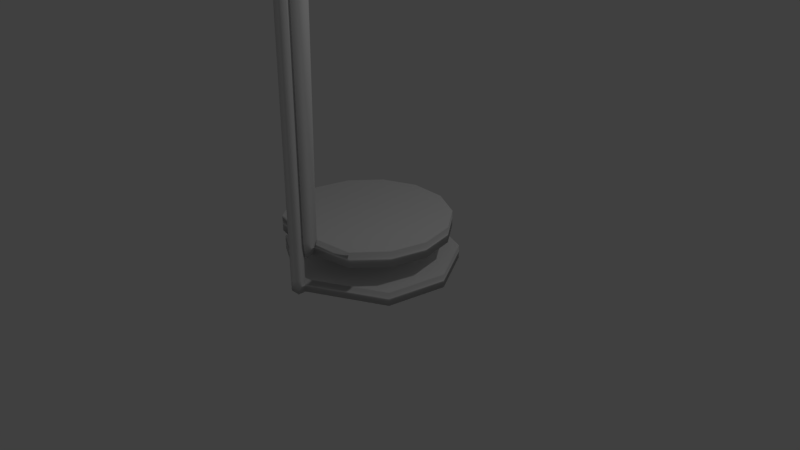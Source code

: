 # Source: floorlamp_skinny.blend  (saved by Blender 2.79.0; exported with 4.5.12 LTS)
import bpy
from mathutils import Matrix  # noqa: F401  (used for matrix-valued properties, if any)

bpy.ops.wm.read_factory_settings(use_empty=True)
scene = bpy.context.scene
scene.name = 'Scene'

# ---- collections
col_collection_1 = bpy.data.collections.new('Collection 1'); scene.collection.children.link(col_collection_1)

# ---- world
world_world = bpy.data.worlds.new('World'); scene.world = world_world
world_world.color = (0.05088, 0.05088, 0.05088)
world_world.use_sun_shadow = False
world_world.sun_shadow_jitter_overblur = 0.0
world_world.cycles.sampling_method = 'MANUAL'

# ---- cameras
cam_camera = bpy.data.cameras.new('Camera')
cam_camera.clip_end = 100.0
cam_camera.lens = 35.0
cam_camera.sensor_width = 32.0
cam_camera.sensor_height = 18.0
cam_camera.ortho_scale = 7.314
cam_camera.dof.focus_distance = 0.0
cam_camera.dof.aperture_fstop = 128.0

# ---- lights
light_lamp = bpy.data.lights.new('Lamp', 'POINT')
light_lamp.transmission_factor = 0.0
light_lamp.cutoff_distance = 30.0
light_lamp.energy = 100.0
light_lamp.shadow_buffer_clip_start = 1.001
light_lamp.shadow_soft_size = 0.1
light_lamp.shadow_maximum_resolution = 0.006
light_lamp.use_absolute_resolution = True

# ---- meshes
me_cylinder_001 = bpy.data.meshes.new('Cylinder.001')
me_cylinder_001.from_pydata([(-0.001867, 1.058, -8.314), (-0.001867, 1.058, -5.385), (0.4611, 0.9528, -8.314), (0.4611, 0.9528, -5.385), (0.8323, 0.6568, -8.314), (0.8323, 0.6568, -5.385), (1.038, 0.229, -8.314), (1.038, 0.229, -5.385), (1.038, -0.2458, -8.314), (1.038, -0.2458, -5.385), (0.8323, -0.6736, -8.314), (0.8323, -0.6736, -5.385), (0.4543, -0.9744, -8.312), (0.4543, -0.9744, -5.387), (-0.05957, -0.9369, -8.309), (-0.1136, -0.9618, -5.36), (-0.3321, -0.8693, -8.311), (-0.2956, -0.9166, -5.359), (-0.8317, -0.6813, -8.312), (-0.8317, -0.6813, -5.387), (-1.042, -0.2458, -8.314), (-1.042, -0.2458, -5.385), (-1.042, 0.229, -8.314), (-1.042, 0.229, -5.385), (-0.836, 0.6568, -8.314), (-0.836, 0.6568, -5.385), (-0.4648, 0.9528, -8.314), (-0.4648, 0.9528, -5.385), (-0.1192, -1.073, -5.395), (-0.1079, -1.092, -8.234), (-0.3639, -1.028, -8.234), (-0.345, -1.017, -5.395), (-0.04823, -0.8541, -82.6), (-0.3041, -0.7898, -82.6), (-0.108, -1.092, -82.6), (-0.364, -1.028, -82.6), (0.2541, 0.5889, -106.3), (-0.01731, 0.6307, -106.3), (0.287, 0.8291, -106.7), (0.0243, 0.8717, -106.7), (-0.1099, -1.099, -87.12), (-0.1431, -1.253, -97.44), (-0.06845, -0.8814, -109.8), (0.07931, 0.03261, -114.9), (0.1624, 0.01611, -112.2), (-0.007436, -0.6771, -107.5), (-0.08271, -1.032, -97.28), (-0.05029, -0.8661, -87.14), (-0.3658, -1.033, -87.12), (-0.3966, -1.184, -97.41), (-0.3196, -0.8147, -109.7), (-0.1382, 0.07735, -114.8), (-0.3055, -0.8001, -87.14), (-0.3387, -0.9615, -97.25), (-0.2659, -0.6054, -107.4), (-0.1637, 0.08324, -112.1), (0.2782, 0.72, -101.9), (0.01104, 0.763, -101.9), (0.3172, 0.9654, -102.2), (0.05076, 1.008, -102.2), (-0.001867, 0.9683, -8.234), (-0.001867, 0.9683, -5.464), (0.4219, 0.8716, -8.234), (0.4219, 0.8716, -5.464), (0.7617, 0.6005, -8.234), (0.7617, 0.6005, -5.464), (0.9503, 0.2089, -8.234), (0.9503, 0.2089, -5.464), (0.9503, -0.2258, -8.234), (0.9503, -0.2258, -5.464), (0.7617, -0.6174, -8.234), (0.7617, -0.6174, -5.464), (0.4219, -0.8884, -8.234), (0.4219, -0.8884, -5.464), (-0.1513, -0.9158, -8.234), (-0.1513, -0.9158, -5.464), (-0.2425, -0.8929, -8.234), (-0.2425, -0.8929, -5.464), (-0.7655, -0.6174, -8.234), (-0.7655, -0.6174, -5.464), (-0.9541, -0.2258, -8.234), (-0.9541, -0.2258, -5.464), (-0.9541, 0.2089, -8.234), (-0.9541, 0.2089, -5.464), (-0.7655, 0.6005, -8.234), (-0.7655, 0.6005, -5.464), (-0.4256, 0.8716, -8.234), (-0.4256, 0.8716, -5.464), (-0.1697, -0.9891, -5.464), (-0.1697, -0.9891, -8.234), (-0.2609, -0.9662, -8.234), (-0.2609, -0.9662, -5.464), (-0.1513, -0.9158, -82.6), (-0.2425, -0.8929, -82.6), (-0.1697, -0.9891, -82.6), (-0.2609, -0.9662, -82.6), (0.1783, 0.6853, -106.3), (0.08334, 0.7009, -106.3), (0.1893, 0.7552, -106.7), (0.09428, 0.7708, -106.7), (-0.1711, -0.9961, -87.12), (-0.2024, -1.149, -97.43), (-0.126, -0.7765, -109.7), (0.04147, 0.03967, -114.8), (0.04489, 0.04023, -113.8), (-0.1137, -0.7324, -109.1), (-0.1873, -1.091, -97.28), (-0.1537, -0.9273, -87.14), (-0.2622, -0.9727, -87.12), (-0.293, -1.123, -97.41), (-0.217, -0.7525, -109.7), (-0.05049, 0.05882, -114.7), (-0.2447, -0.9037, -87.14), (-0.2779, -1.065, -97.25), (-0.2047, -0.7086, -109.0), (-0.04707, 0.05934, -113.7), (0.2058, 0.8194, -101.9), (0.1108, 0.8349, -101.9), (0.2176, 0.8932, -102.2), (0.1226, 0.9087, -102.2), (0.2996, 0.8029, -73.35), (0.03246, 0.846, -73.34), (0.3386, 1.048, -73.64), (0.07218, 1.091, -73.62), (0.2273, 0.9024, -73.35), (0.1322, 0.9178, -73.34), (0.239, 0.9762, -73.64), (0.144, 0.9916, -73.62)], [], [(0, 1, 3, 2), (2, 3, 5, 4), (4, 5, 7, 6), (6, 7, 9, 8), (8, 9, 11, 10), (10, 11, 13, 12), (12, 13, 15, 14), (17, 16, 30, 31), (16, 17, 19, 18), (18, 19, 21, 20), (20, 21, 23, 22), (22, 23, 25, 24), (3, 1, 27, 25, 23, 21, 19, 17, 15, 13, 11, 9, 7, 5), (24, 25, 27, 26), (26, 27, 1, 0), (0, 2, 4, 6, 8, 10, 12, 14, 16, 18, 20, 22, 24, 26), (29, 28, 31, 30), (15, 17, 31, 28), (14, 15, 28, 29), (16, 14, 32, 33), (44, 43, 38, 36), (29, 30, 35, 34), (14, 29, 34, 32), (30, 16, 33, 35), (39, 37, 57, 59), (43, 51, 39, 38), (51, 55, 37, 39), (55, 44, 36, 37), (33, 32, 47, 52), (52, 47, 46, 53), (53, 46, 45, 54), (54, 45, 44, 55), (35, 33, 52, 48), (48, 52, 53, 49), (49, 53, 54, 50), (50, 54, 55, 51), (34, 35, 48, 40), (40, 48, 49, 41), (41, 49, 50, 42), (42, 50, 51, 43), (32, 34, 40, 47), (47, 40, 41, 46), (46, 41, 42, 45), (45, 42, 43, 44), (37, 36, 56, 57), (36, 38, 58, 56), (38, 39, 59, 58), (60, 62, 63, 61), (62, 64, 65, 63), (64, 66, 67, 65), (66, 68, 69, 67), (68, 70, 71, 69), (70, 72, 73, 71), (72, 74, 75, 73), (77, 91, 90, 76), (76, 78, 79, 77), (78, 80, 81, 79), (80, 82, 83, 81), (82, 84, 85, 83), (63, 65, 67, 69, 71, 73, 75, 77, 79, 81, 83, 85, 87, 61), (84, 86, 87, 85), (86, 60, 61, 87), (60, 86, 84, 82, 80, 78, 76, 74, 72, 70, 68, 66, 64, 62), (89, 90, 91, 88), (75, 88, 91, 77), (74, 89, 88, 75), (76, 93, 92, 74), (104, 96, 98, 103), (89, 94, 95, 90), (74, 92, 94, 89), (90, 95, 93, 76), (99, 119, 117, 97), (103, 98, 99, 111), (111, 99, 97, 115), (115, 97, 96, 104), (93, 112, 107, 92), (112, 113, 106, 107), (113, 114, 105, 106), (114, 115, 104, 105), (95, 108, 112, 93), (108, 109, 113, 112), (109, 110, 114, 113), (110, 111, 115, 114), (94, 100, 108, 95), (100, 101, 109, 108), (101, 102, 110, 109), (102, 103, 111, 110), (92, 107, 100, 94), (107, 106, 101, 100), (106, 105, 102, 101), (105, 104, 103, 102), (97, 117, 116, 96), (96, 116, 118, 98), (98, 118, 119, 99), (58, 59, 123, 122), (56, 58, 122, 120), (119, 118, 126, 127), (36, 56, 116, 117), (118, 116, 124, 126), (122, 126, 124, 120), (123, 127, 126, 122), (123, 121, 125, 127), (125, 121, 120, 124), (117, 119, 127, 125), (116, 117, 125, 124), (59, 57, 121, 123), (57, 56, 120, 121)])
me_cylinder_001.polygons.foreach_set('use_smooth', [True] * 107)
_uv = me_cylinder_001.uv_layers.new(name='UVMap')
_uv.uv.foreach_set('vector', [0.8675, 0.1041, 0.8675, 0.1308, 0.847, 0.1308, 0.847, 0.1041, 0.847, 0.1041, 0.847, 0.1308, 0.8286, 0.1309, 0.8286, 0.1041, 0.9009, 0.02674, 0.9009, 0.05349, 0.8847, 0.05349, 0.8847, 0.02675, 0.8847, 0.02675, 0.8847, 0.05349, 0.8646, 0.05349, 0.8646, 0.02675, 0.8646, 0.02675, 0.8646, 0.05349, 0.8447, 0.05349, 0.8447, 0.02675, 0.8447, 0.02675, 0.8447, 0.05349, 0.8286, 0.05347, 0.8286, 0.02676, 0.9297, 0.101, 0.9297, 0.1277, 0.9057, 0.128, 0.9078, 0.1011, 0.1929, 0.9992, 0.1911, 0.9722, 0.198, 0.9729, 0.1976, 0.9988, 0.9077, 0.101, 0.9057, 0.07407, 0.9306, 0.07433, 0.9306, 0.101, 0.9009, 2.038e-05, 0.9009, 0.02673, 0.8845, 0.02674, 0.8845, 3.483e-07, 0.8845, 3.483e-07, 0.8845, 0.02674, 0.8645, 0.02674, 0.8645, 0.0, 0.8645, 0.0, 0.8645, 0.02674, 0.8445, 0.02674, 0.8445, 3.832e-07, 0.9506, 0.0194, 0.9307, 0.01843, 0.9146, 0.01573, 0.9057, 0.01182, 0.9057, 0.007487, 0.9146, 0.00358, 0.931, 0.0008313, 0.9562, 0.001021, 0.9642, 0.00137, 0.9865, 0.003515, 0.9956, 0.007487, 0.9956, 0.01182, 0.9867, 0.01573, 0.9706, 0.01843, 0.8445, 3.832e-07, 0.8445, 0.02674, 0.8286, 0.02674, 0.8286, 1.419e-06, 0.886, 0.1041, 0.886, 0.1309, 0.8675, 0.1308, 0.8675, 0.1041, 0.9903, 0.02697, 0.9903, 0.03131, 0.9814, 0.03521, 0.9654, 0.03792, 0.9454, 0.03888, 0.9254, 0.03792, 0.9091, 0.03516, 0.9057, 0.03051, 0.906, 0.02795, 0.9091, 0.02312, 0.9254, 0.02036, 0.9454, 0.0194, 0.9654, 0.02036, 0.9814, 0.02307, 0.5961, 0.02593, 0.5968, 0.0, 0.6069, 6.967e-07, 0.6075, 0.02593, 0.9642, 0.00137, 0.9562, 0.001021, 0.9562, 0.0, 0.966, 0.0004294, 0.09261, 0.02693, 0.09439, 0.0, 0.09914, 0.0003211, 0.09961, 0.02625, 0.3836, 1.927e-05, 0.3957, 0.0, 0.395, 0.6781, 0.3836, 0.6781, 0.04209, 0.9756, 0.04193, 1.0, 0.007081, 0.9258, 0.01756, 0.9215, 0.5961, 0.02593, 0.6075, 0.02593, 0.6066, 0.705, 0.5952, 0.705, 0.09261, 0.02693, 0.09961, 0.02625, 0.09368, 0.7053, 0.08309, 0.7053, 0.198, 0.9729, 0.1911, 0.9722, 0.1817, 0.2938, 0.1923, 0.2939, 0.1068, 0.07364, 0.1173, 0.07786, 0.1118, 0.1176, 0.1011, 0.1149, 0.8272, 0.3762, 0.8176, 0.3754, 0.8171, 0.302, 0.8286, 0.3022, 0.1411, 0.0, 0.1413, 0.02413, 0.1173, 0.07786, 0.1068, 0.07364, 0.7928, 0.0005938, 0.8072, 0.0, 0.8058, 0.05409, 0.7939, 0.0543, 0.3836, 0.6781, 0.395, 0.6781, 0.395, 0.7196, 0.3836, 0.7196, 0.3836, 0.7196, 0.395, 0.7196, 0.3951, 0.812, 0.3836, 0.8118, 0.3836, 0.8118, 0.3951, 0.812, 0.3949, 0.9054, 0.3834, 0.905, 0.3834, 0.905, 0.3949, 0.9054, 0.3957, 0.9485, 0.3813, 0.948, 0.1923, 0.2939, 0.1817, 0.2938, 0.1818, 0.2524, 0.1922, 0.2526, 0.1922, 0.2526, 0.1818, 0.2524, 0.1882, 0.1601, 0.198, 0.1586, 0.198, 0.1586, 0.1882, 0.1601, 0.1717, 0.06695, 0.1808, 0.04635, 0.1808, 0.04635, 0.1717, 0.06695, 0.1413, 0.02413, 0.1411, 0.0, 0.5952, 0.705, 0.6066, 0.705, 0.6066, 0.7463, 0.5952, 0.7463, 0.5952, 0.7463, 0.6066, 0.7463, 0.6063, 0.8402, 0.5949, 0.8405, 0.5949, 0.8405, 0.6063, 0.8402, 0.6065, 0.9525, 0.5953, 0.953, 0.5953, 0.953, 0.6065, 0.9525, 0.6075, 0.9989, 0.5979, 0.9997, 0.08309, 0.7053, 0.09368, 0.7053, 0.09364, 0.7466, 0.08325, 0.7468, 0.08325, 0.7468, 0.09364, 0.7466, 0.09961, 0.8408, 0.08974, 0.8393, 0.08974, 0.8393, 0.09961, 0.8408, 0.08226, 0.9533, 0.07326, 0.9327, 0.07326, 0.9327, 0.08226, 0.9533, 0.04193, 1.0, 0.04209, 0.9756, 0.7939, 0.0543, 0.8058, 0.05409, 0.8057, 0.09384, 0.794, 0.09399, 0.01756, 0.9215, 0.007081, 0.9258, 0.001416, 0.8844, 0.01215, 0.8818, 0.8286, 0.3022, 0.8171, 0.302, 0.817, 0.2608, 0.8286, 0.2609, 0.8455, 0.1309, 0.8643, 0.1309, 0.8643, 0.1562, 0.8455, 0.1562, 0.8643, 0.1309, 0.8812, 0.1309, 0.8812, 0.1562, 0.8643, 0.1562, 0.8286, 0.07879, 0.8434, 0.07879, 0.8434, 0.1041, 0.8286, 0.1041, 0.8434, 0.07879, 0.8617, 0.07879, 0.8617, 0.1041, 0.8434, 0.1041, 0.8617, 0.07879, 0.88, 0.07879, 0.88, 0.1041, 0.8617, 0.1041, 0.88, 0.07879, 0.8945, 0.07879, 0.8945, 0.1041, 0.88, 0.1041, 0.9297, 0.1786, 0.9057, 0.1786, 0.9057, 0.1533, 0.9297, 0.1534, 0.3781, 0.0, 0.3813, 1.228e-06, 0.3811, 0.0253, 0.3779, 0.02529, 0.9057, 0.128, 0.9303, 0.128, 0.9303, 0.1533, 0.9057, 0.1533, 0.8286, 0.0535, 0.8435, 0.05349, 0.8435, 0.07879, 0.8286, 0.07879, 0.8435, 0.05349, 0.8618, 0.05349, 0.8618, 0.07879, 0.8435, 0.07879, 0.8618, 0.05349, 0.88, 0.05349, 0.88, 0.07879, 0.8618, 0.07879, 0.9057, 0.04917, 0.907, 0.04521, 0.9163, 0.04176, 0.9317, 0.0395, 0.9503, 0.03888, 0.9682, 0.04003, 0.9833, 0.04419, 0.9847, 0.04499, 0.9878, 0.05035, 0.9785, 0.0538, 0.9631, 0.05606, 0.9445, 0.05668, 0.9266, 0.05553, 0.9127, 0.05285, 0.88, 0.05349, 0.8945, 0.0535, 0.8945, 0.07879, 0.88, 0.07879, 0.8286, 0.1309, 0.8455, 0.1309, 0.8455, 0.1562, 0.8286, 0.1562, 0.9826, 0.06924, 0.9709, 0.07235, 0.954, 0.07407, 0.9353, 0.07407, 0.9184, 0.07235, 0.9067, 0.06924, 0.9057, 0.06385, 0.9066, 0.06301, 0.9184, 0.0584, 0.9353, 0.05668, 0.954, 0.05668, 0.9709, 0.0584, 0.9826, 0.0615, 0.9868, 0.06537, 0.8129, 0.9726, 0.817, 0.9726, 0.817, 0.9979, 0.8129, 0.9979, 0.9833, 0.04419, 0.9863, 0.04395, 0.9878, 0.04475, 0.9847, 0.04499, 0.2864, 0.9727, 0.2897, 0.9727, 0.2899, 0.998, 0.2866, 0.998, 0.8124, 2.438e-07, 0.8116, 0.6791, 0.8076, 0.6791, 0.8083, 0.0, 0.2362, 0.009023, 0.2084, 0.07736, 0.2053, 0.07329, 0.2362, 0.0, 0.8129, 0.9726, 0.8126, 0.2939, 0.8166, 0.2939, 0.817, 0.9726, 0.2864, 0.9727, 0.2808, 0.2936, 0.284, 0.2937, 0.2897, 0.9727, 0.3811, 0.0253, 0.3755, 0.7043, 0.3723, 0.7044, 0.3779, 0.02529, 0.2972, 0.9245, 0.2915, 0.8833, 0.2947, 0.8807, 0.3003, 0.9204, 0.9057, 0.0, 0.9051, 0.07326, 0.901, 0.07348, 0.9017, 0.0005237, 0.328, 0.9975, 0.2972, 0.9245, 0.3003, 0.9204, 0.328, 0.9885, 0.9959, 0.3683, 0.9956, 0.3005, 0.9997, 0.3007, 1.0, 0.3688, 0.8116, 0.6791, 0.8116, 0.7205, 0.8075, 0.7205, 0.8076, 0.6791, 0.8116, 0.7205, 0.8113, 0.8129, 0.8072, 0.8131, 0.8075, 0.7205, 0.8113, 0.8129, 0.8116, 0.9203, 0.8075, 0.9208, 0.8072, 0.8131, 0.8116, 0.9203, 0.8124, 0.9632, 0.8083, 0.9637, 0.8075, 0.9208, 0.3755, 0.7043, 0.3755, 0.7457, 0.3724, 0.7458, 0.3723, 0.7044, 0.3755, 0.7457, 0.3813, 0.8396, 0.3788, 0.8382, 0.3724, 0.7458, 0.3813, 0.8396, 0.3641, 0.9518, 0.3622, 0.9456, 0.3788, 0.8382, 0.3641, 0.9518, 0.328, 0.9975, 0.328, 0.9885, 0.3622, 0.9456, 0.8126, 0.2939, 0.8125, 0.2525, 0.8166, 0.2525, 0.8166, 0.2939, 0.8125, 0.2525, 0.8124, 0.1585, 0.8165, 0.1587, 0.8166, 0.2525, 0.8124, 0.1585, 0.8125, 0.04596, 0.8166, 0.04642, 0.8165, 0.1587, 0.8125, 0.04596, 0.8129, 0.0, 0.817, 0.0005231, 0.8166, 0.04642, 0.2808, 0.2936, 0.2809, 0.2522, 0.284, 0.2523, 0.284, 0.2937, 0.2809, 0.2522, 0.2874, 0.1596, 0.2899, 0.1582, 0.284, 0.2523, 0.2874, 0.1596, 0.2706, 0.05196, 0.2726, 0.04574, 0.2899, 0.1582, 0.2706, 0.05196, 0.2362, 0.009023, 0.2362, 0.0, 0.2726, 0.04574, 0.9956, 0.3005, 0.9956, 0.2608, 0.9997, 0.2609, 0.9997, 0.3007, 0.2084, 0.07736, 0.2028, 0.1172, 0.1996, 0.1146, 0.2053, 0.07329, 0.9051, 0.07326, 0.9051, 0.1146, 0.9009, 0.1147, 0.901, 0.07348, 0.8286, 0.2609, 0.817, 0.2608, 0.817, 0.0, 0.8286, 0.0001457, 0.01215, 0.8818, 0.001416, 0.8844, 0.0, 0.6235, 0.01074, 0.6208, 0.9009, 0.1147, 0.9051, 0.1146, 0.9057, 0.3755, 0.9016, 0.3756, 0.8058, 0.05409, 0.8057, 0.09384, 0.8017, 0.09382, 0.7975, 0.09396, 0.1996, 0.1146, 0.2028, 0.1172, 0.2013, 0.3781, 0.198, 0.3755, 0.8851, 0.1336, 0.8816, 0.1336, 0.8812, 0.131, 0.8851, 0.1309, 0.885, 0.1388, 0.8812, 0.138, 0.8812, 0.1371, 0.885, 0.1363, 0.8851, 0.1336, 0.8851, 0.1363, 0.8816, 0.1363, 0.8812, 0.1337, 0.8812, 0.1396, 0.8849, 0.1388, 0.8849, 0.1412, 0.8812, 0.1404, 0.2947, 0.8807, 0.2915, 0.8833, 0.2899, 0.6223, 0.2932, 0.6198, 0.9997, 0.2609, 0.9956, 0.2608, 0.9959, 0.0, 1.0, 0.0001403, 0.1011, 0.1149, 0.1118, 0.1176, 0.1103, 0.3785, 0.09961, 0.3759, 0.794, 0.09399, 0.8057, 0.09384, 0.8072, 0.3548, 0.7956, 0.3549])
_uv.active_render = True
_uv = me_cylinder_001.uv_layers.new(name='UVMap.001')
_uv.uv.foreach_set('vector', [0.8138, 0.7757, 0.8138, 0.6224, 0.7788, 0.6224, 0.7788, 0.7757, 0.4454, 0.7369, 0.5916, 0.7369, 0.5916, 0.7, 0.4454, 0.7, 0.5916, 0.465, 0.5916, 0.3117, 0.5566, 0.3117, 0.5566, 0.465, 0.2973, 0.7369, 0.4434, 0.7369, 0.4434, 0.7, 0.2973, 0.7, 0.5546, 0.465, 0.5546, 0.3117, 0.5195, 0.3117, 0.5195, 0.465, 0.5936, 0.7369, 0.7397, 0.7369, 0.7397, 0.7, 0.5936, 0.7, 0.5175, 0.465, 0.5175, 0.3117, 0.4825, 0.3117, 0.4825, 0.465, 0.5936, 0.8728, 0.7397, 0.8728, 0.7397, 0.8651, 0.5936, 0.8651, 0.4805, 0.465, 0.4805, 0.3117, 0.4454, 0.3117, 0.4454, 0.465, 0.5936, 0.6592, 0.7397, 0.6592, 0.7397, 0.6224, 0.5936, 0.6224, 0.8138, 0.465, 0.8138, 0.3117, 0.7788, 0.3117, 0.7788, 0.465, 0.5936, 0.7757, 0.7397, 0.7757, 0.7397, 0.7389, 0.5936, 0.7389, 0.4454, 0.2357, 0.4519, 0.2016, 0.4724, 0.1737, 0.5029, 0.1576, 0.5373, 0.1563, 0.5688, 0.1703, 0.5916, 0.1972, 0.5916, 0.2401, 0.5893, 0.2536, 0.5736, 0.292, 0.5426, 0.3085, 0.5082, 0.3097, 0.4767, 0.2957, 0.4543, 0.2693, 0.7768, 0.7757, 0.7768, 0.6224, 0.7417, 0.6224, 0.7417, 0.7757, 0.5936, 0.698, 0.7397, 0.698, 0.7397, 0.6612, 0.5936, 0.6612, 0.5916, 0.06061, 0.5916, 0.09473, 0.5762, 0.1255, 0.5485, 0.1467, 0.514, 0.1543, 0.4794, 0.1467, 0.4513, 0.1251, 0.4454, 0.08847, 0.4458, 0.0683, 0.4512, 0.03029, 0.4794, 0.008594, 0.514, 0.001001, 0.5485, 0.008594, 0.5762, 0.02987, 0.8509, 0.3097, 0.8509, 0.1563, 0.8343, 0.1563, 0.8343, 0.3097, 0.7953, 0.8262, 0.788, 0.8262, 0.788, 0.834, 0.7953, 0.834, 0.5936, 0.8825, 0.7397, 0.8825, 0.7397, 0.8748, 0.5936, 0.8748, 0.6842, 0.001001, 0.6677, 0.001001, 0.6677, 0.3097, 0.6842, 0.3097, 0.2953, 0.6204, 0.2953, 0.5447, 0.001001, 0.5447, 0.001001, 0.6204, 0.6471, 0.3117, 0.6306, 0.3117, 0.6306, 0.6204, 0.6471, 0.6204, 0.5916, 0.6398, 0.5916, 0.6224, 0.2973, 0.6224, 0.2973, 0.6398, 0.6657, 0.3117, 0.6491, 0.3117, 0.6491, 0.6204, 0.6657, 0.6204, 0.2953, 0.6592, 0.2953, 0.6224, 0.001001, 0.6224, 0.001001, 0.6592, 0.6842, 0.3117, 0.6677, 0.3117, 0.6677, 0.6204, 0.6842, 0.6204, 0.2953, 0.5427, 0.2953, 0.467, 0.001001, 0.467, 0.001001, 0.5427, 0.7027, 0.001001, 0.6862, 0.001001, 0.6862, 0.3097, 0.7027, 0.3097, 0.2953, 0.6786, 0.2953, 0.6612, 0.001001, 0.6612, 0.001001, 0.6786, 0.7027, 0.3117, 0.6862, 0.3117, 0.6862, 0.6204, 0.7027, 0.6204, 0.2953, 0.7951, 0.2953, 0.7777, 0.001001, 0.7777, 0.001001, 0.7951, 0.7212, 0.001001, 0.7047, 0.001001, 0.7047, 0.3097, 0.7212, 0.3097, 0.5916, 0.6786, 0.5916, 0.6612, 0.2973, 0.6612, 0.2973, 0.6786, 0.7212, 0.3117, 0.7047, 0.3117, 0.7047, 0.6204, 0.7212, 0.6204, 0.2953, 0.465, 0.2953, 0.3894, 0.001001, 0.3894, 0.001001, 0.465, 0.2953, 0.001001, 0.1491, 0.001001, 0.1491, 0.3097, 0.2953, 0.3097, 0.2953, 0.698, 0.2953, 0.6806, 0.001001, 0.6806, 0.001001, 0.698, 0.7397, 0.3117, 0.7232, 0.3117, 0.7232, 0.6204, 0.7397, 0.6204, 0.5916, 0.698, 0.5916, 0.6806, 0.2973, 0.6806, 0.2973, 0.698, 0.7583, 0.001001, 0.7417, 0.001001, 0.7417, 0.3097, 0.7583, 0.3097, 0.2953, 0.7174, 0.2953, 0.7, 0.001001, 0.7, 0.001001, 0.7174, 0.7583, 0.3117, 0.7417, 0.3117, 0.7417, 0.6204, 0.7583, 0.6204, 0.2953, 0.3873, 0.2953, 0.3117, 0.001001, 0.3117, 0.001001, 0.3873, 0.1471, 0.001001, 0.001001, 0.001001, 0.001001, 0.3097, 0.1471, 0.3097, 0.2953, 0.7369, 0.2953, 0.7194, 0.001001, 0.7194, 0.001001, 0.7369, 0.6657, 0.001001, 0.6306, 0.001001, 0.6306, 0.3097, 0.6657, 0.3097, 0.2953, 0.7563, 0.2953, 0.7389, 0.001001, 0.7389, 0.001001, 0.7563, 0.8694, 0.001001, 0.8343, 0.001001, 0.8343, 0.1543, 0.8694, 0.1543, 0.4434, 0.8534, 0.4434, 0.8165, 0.2973, 0.8165, 0.2973, 0.8534, 0.8509, 0.6224, 0.8158, 0.6224, 0.8158, 0.7757, 0.8509, 0.7757, 0.2953, 0.834, 0.2953, 0.7971, 0.1491, 0.7971, 0.1491, 0.834, 0.8509, 0.467, 0.8158, 0.467, 0.8158, 0.6204, 0.8509, 0.6204, 0.1471, 0.834, 0.1471, 0.7971, 0.001001, 0.7971, 0.001001, 0.834, 0.8509, 0.3117, 0.8158, 0.3117, 0.8158, 0.465, 0.8509, 0.465, 0.7397, 0.8631, 0.7397, 0.8554, 0.5936, 0.8554, 0.5936, 0.8631, 0.8323, 0.1563, 0.7973, 0.1563, 0.7973, 0.3097, 0.8323, 0.3097, 0.7397, 0.8145, 0.7397, 0.7777, 0.5936, 0.7777, 0.5936, 0.8145, 0.8323, 0.001001, 0.7973, 0.001001, 0.7973, 0.1543, 0.8323, 0.1543, 0.5916, 0.8145, 0.5916, 0.7777, 0.4454, 0.7777, 0.4454, 0.8145, 0.3704, 0.1563, 0.4029, 0.1642, 0.429, 0.1864, 0.4434, 0.2183, 0.4434, 0.2538, 0.429, 0.2858, 0.3902, 0.3081, 0.3832, 0.3097, 0.3378, 0.3079, 0.3118, 0.2858, 0.2973, 0.2538, 0.2973, 0.2183, 0.3118, 0.1864, 0.3378, 0.1642, 0.8138, 0.467, 0.7788, 0.467, 0.7788, 0.6204, 0.8138, 0.6204, 0.4434, 0.8145, 0.4434, 0.7777, 0.2973, 0.7777, 0.2973, 0.8145, 0.3378, 0.4571, 0.3118, 0.435, 0.2973, 0.403, 0.2973, 0.3675, 0.3118, 0.3356, 0.3378, 0.3134, 0.3832, 0.3117, 0.3902, 0.3132, 0.429, 0.3356, 0.4434, 0.3675, 0.4434, 0.403, 0.429, 0.435, 0.4029, 0.4571, 0.3704, 0.465, 0.8601, 0.1563, 0.8529, 0.1563, 0.8529, 0.3097, 0.8601, 0.3097, 0.786, 0.8262, 0.7788, 0.8262, 0.7788, 0.834, 0.786, 0.834, 0.7397, 0.8922, 0.7397, 0.8845, 0.5936, 0.8845, 0.5936, 0.8922, 0.8971, 0.6204, 0.8971, 0.3117, 0.8899, 0.3117, 0.8899, 0.6204, 0.2973, 0.5039, 0.5916, 0.5039, 0.5916, 0.467, 0.2973, 0.467, 0.8971, 0.931, 0.8971, 0.6224, 0.8899, 0.6224, 0.8899, 0.931, 0.2973, 0.8825, 0.5916, 0.8825, 0.5916, 0.8748, 0.2973, 0.8748, 0.9064, 0.3097, 0.9064, 0.001001, 0.8991, 0.001001, 0.8991, 0.3097, 0.2973, 0.7757, 0.5916, 0.7757, 0.5916, 0.7583, 0.2973, 0.7583, 0.9064, 0.931, 0.9064, 0.6224, 0.8991, 0.6224, 0.8991, 0.931, 0.2973, 0.6204, 0.5916, 0.6204, 0.5916, 0.5835, 0.2973, 0.5835, 0.9157, 0.3097, 0.9157, 0.001001, 0.9084, 0.001001, 0.9084, 0.3097, 0.2973, 0.8922, 0.5916, 0.8922, 0.5916, 0.8845, 0.2973, 0.8845, 0.9157, 0.6204, 0.9157, 0.3117, 0.9084, 0.3117, 0.9084, 0.6204, 0.001001, 0.9019, 0.2953, 0.9019, 0.2953, 0.8942, 0.001001, 0.8942, 0.9157, 0.931, 0.9157, 0.6224, 0.9084, 0.6224, 0.9084, 0.931, 0.2973, 0.9019, 0.5916, 0.9019, 0.5916, 0.8942, 0.2973, 0.8942, 0.9249, 0.3097, 0.9249, 0.001001, 0.9177, 0.001001, 0.9177, 0.3097, 0.2973, 0.5427, 0.5916, 0.5427, 0.5916, 0.5059, 0.2973, 0.5059, 0.6286, 0.3097, 0.6286, 0.001001, 0.5936, 0.001001, 0.5936, 0.3097, 0.2973, 0.9116, 0.5916, 0.9116, 0.5916, 0.9039, 0.2973, 0.9039, 0.9249, 0.931, 0.9249, 0.6224, 0.9177, 0.6224, 0.9177, 0.931, 0.001001, 0.9213, 0.2953, 0.9213, 0.2953, 0.9136, 0.001001, 0.9136, 0.9342, 0.3097, 0.9342, 0.001001, 0.9269, 0.001001, 0.9269, 0.3097, 0.2973, 0.9213, 0.5916, 0.9213, 0.5916, 0.9136, 0.2973, 0.9136, 0.9342, 0.6204, 0.9342, 0.3117, 0.9269, 0.3117, 0.9269, 0.6204, 0.2973, 0.5815, 0.5916, 0.5815, 0.5916, 0.5447, 0.2973, 0.5447, 0.6286, 0.6204, 0.6286, 0.3117, 0.5936, 0.3117, 0.5936, 0.6204, 0.2973, 0.931, 0.5916, 0.931, 0.5916, 0.9233, 0.2973, 0.9233, 0.7953, 0.3097, 0.7953, 0.001001, 0.7788, 0.001001, 0.7788, 0.3097, 0.001001, 0.9407, 0.2953, 0.9407, 0.2953, 0.933, 0.001001, 0.933, 0.7768, 0.3117, 0.7603, 0.3117, 0.7603, 0.6204, 0.7768, 0.6204, 0.2953, 0.7757, 0.2953, 0.7583, 0.001001, 0.7583, 0.001001, 0.7757, 0.999, 0.001001, 0.9917, 0.001001, 0.9917, 0.3097, 0.999, 0.3097, 0.4434, 0.001001, 0.2973, 0.001001, 0.2973, 0.1543, 0.4434, 0.1543, 0.5916, 0.7563, 0.5916, 0.7389, 0.2973, 0.7389, 0.2973, 0.7563, 0.8323, 0.7777, 0.8251, 0.7777, 0.8251, 0.7951, 0.8323, 0.7951, 0.7583, 0.8554, 0.751, 0.8554, 0.751, 0.8631, 0.7583, 0.8631, 0.8231, 0.7951, 0.8231, 0.7777, 0.8158, 0.7777, 0.8158, 0.7951, 0.749, 0.8554, 0.7417, 0.8554, 0.7417, 0.8631, 0.749, 0.8631, 0.7397, 0.001001, 0.7232, 0.001001, 0.7232, 0.3097, 0.7397, 0.3097, 0.5916, 0.8728, 0.5916, 0.8651, 0.2973, 0.8651, 0.2973, 0.8728, 0.7768, 0.001001, 0.7603, 0.001001, 0.7603, 0.3097, 0.7768, 0.3097, 0.5916, 0.6592, 0.5916, 0.6418, 0.2973, 0.6418, 0.2973, 0.6592])
me_cylinder_001.use_remesh_preserve_volume = False
me_cylinder_001.use_remesh_preserve_attributes = False
me_cylinder_001.use_mirror_vertex_groups = False
me_cylinder_001.update()
me_cylinder = bpy.data.meshes.new('Cylinder')
me_cylinder.from_pydata([(0.4262, 1.541, -65.89), (0.4309, 1.564, -95.64), (0.5639, 1.499, -65.89), (0.573, 1.52, -95.64), (0.6906, 1.43, -65.89), (0.7038, 1.449, -95.64), (0.8015, 1.338, -65.89), (0.8183, 1.354, -95.64), (0.8923, 1.226, -65.89), (0.9119, 1.239, -95.64), (0.9595, 1.098, -65.89), (0.9813, 1.107, -95.64), (1.001, 0.96, -65.89), (1.024, 0.9645, -95.64), (1.014, 0.8165, -65.89), (1.037, 0.8163, -95.64), (0.9988, 0.6731, -65.89), (1.022, 0.6684, -95.64), (0.9561, 0.5354, -65.89), (0.9777, 0.5262, -95.64), (0.8873, 0.4086, -65.89), (0.9068, 0.3955, -95.64), (0.7952, 0.2978, -65.89), (0.8117, 0.281, -95.64), (0.6832, 0.207, -65.89), (0.6961, 0.1873, -95.64), (0.5556, 0.1398, -65.89), (0.5645, 0.118, -95.64), (0.4174, 0.09877, -65.89), (0.4219, 0.07568, -95.64), (0.2739, 0.08551, -65.89), (0.2737, 0.062, -95.64), (0.1305, 0.1005, -65.89), (0.1257, 0.07748, -95.64), (-0.007241, 0.1432, -65.89), (-0.01637, 0.1215, -95.64), (-0.134, 0.2119, -65.89), (-0.1472, 0.1925, -95.64), (-0.2449, 0.3041, -65.89), (-0.2616, 0.2876, -95.64), (-0.3356, 0.4161, -65.89), (-0.3553, 0.4031, -95.64), (-0.4028, 0.5436, -65.89), (-0.4246, 0.5348, -95.64), (-0.4438, 0.6819, -65.89), (-0.4669, 0.6774, -95.64), (-0.4571, 0.8254, -65.89), (-0.4806, 0.8256, -95.64), (-0.4421, 0.9688, -65.89), (-0.4651, 0.9735, -95.64), (-0.3994, 1.107, -65.89), (-0.4211, 1.116, -95.64), (-0.3307, 1.233, -65.89), (-0.3501, 1.246, -95.64), (-0.2385, 1.344, -65.89), (-0.2551, 1.361, -95.64), (-0.1265, 1.435, -65.89), (-0.1395, 1.455, -95.64), (0.001025, 1.502, -65.89), (-0.007842, 1.524, -95.64), (0.1392, 1.543, -65.89), (0.1348, 1.566, -95.64), (0.2828, 1.556, -65.89), (0.283, 1.58, -95.64), (0.4424, 1.62, -65.89), (0.4424, 1.62, -95.64), (0.5952, 1.573, -65.89), (0.5952, 1.573, -95.64), (0.7358, 1.497, -65.89), (0.7358, 1.497, -95.64), (0.8588, 1.394, -65.89), (0.8588, 1.394, -95.64), (0.9595, 1.27, -65.89), (0.9595, 1.27, -95.64), (1.034, 1.129, -65.89), (1.034, 1.129, -95.64), (1.08, 0.9753, -65.89), (1.08, 0.9753, -95.64), (1.094, 0.816, -65.89), (1.094, 0.816, -95.64), (1.078, 0.6569, -65.89), (1.078, 0.6569, -95.64), (1.03, 0.5041, -65.89), (1.03, 0.5041, -95.64), (0.954, 0.3635, -65.89), (0.954, 0.3635, -95.64), (0.8518, 0.2405, -65.89), (0.8518, 0.2405, -95.64), (0.7275, 0.1398, -65.89), (0.7275, 0.1398, -95.64), (0.586, 0.06524, -65.89), (0.586, 0.06524, -95.64), (0.4326, 0.01974, -65.89), (0.4326, 0.01974, -95.64), (0.2734, 0.005027, -65.89), (0.2734, 0.005027, -95.64), (0.1143, 0.02167, -65.89), (0.1143, 0.02167, -95.64), (-0.03849, 0.06903, -65.89), (-0.03849, 0.06903, -95.64), (-0.1791, 0.1453, -65.89), (-0.1791, 0.1453, -95.64), (-0.3021, 0.2475, -65.89), (-0.3021, 0.2475, -95.64), (-0.4028, 0.3718, -65.89), (-0.4028, 0.3718, -95.64), (-0.4774, 0.5133, -65.89), (-0.4774, 0.5133, -95.64), (-0.5229, 0.6666, -65.89), (-0.5229, 0.6666, -95.64), (-0.5376, 0.8259, -65.89), (-0.5376, 0.8259, -95.64), (-0.5209, 0.985, -65.89), (-0.5209, 0.985, -95.64), (-0.4736, 1.138, -65.89), (-0.4736, 1.138, -95.64), (-0.3973, 1.278, -65.89), (-0.3973, 1.278, -95.64), (-0.2951, 1.401, -65.89), (-0.2951, 1.401, -95.64), (-0.1708, 1.502, -65.89), (-0.1708, 1.502, -95.64), (-0.02932, 1.577, -65.89), (-0.02932, 1.577, -95.64), (0.124, 1.622, -65.89), (0.124, 1.622, -95.64), (0.2833, 1.637, -65.89), (0.2833, 1.637, -95.64), (0.187, 0.9111, 3.48), (0.187, 0.9111, 6.013), (0.8617, 0.496, 3.48), (0.8617, 0.496, 6.013), (1.112, -0.2556, 3.48), (1.112, -0.2556, 6.013), (0.8201, -0.9921, 3.48), (0.8201, -0.9921, 6.013), (-0.1925, -1.304, 3.48), (-0.1978, -1.303, 6.013), (-0.3367, -1.274, 3.48), (-0.3314, -1.276, 6.013), (-1.145, -0.5888, 3.48), (-1.145, -0.5888, 6.013), (-1.123, 0.203, 3.48), (-1.123, 0.203, 6.013), (-0.5966, 0.7953, 3.48), (-0.5966, 0.7953, 6.013), (-0.2186, -1.404, 6.013), (-0.2133, -1.405, 3.48), (-0.3575, -1.376, 3.48), (-0.3522, -1.377, 6.013), (-0.1925, -1.304, -94.61), (-0.3367, -1.274, -94.61), (-0.2133, -1.405, -94.61), (-0.3575, -1.376, -94.61), (-0.1149, -0.926, -103.2), (-0.2591, -0.8964, -103.2), (-0.1275, -0.987, -104.4), (-0.2716, -0.9574, -104.4), (0.05941, -0.07656, -104.7), (-0.08476, -0.04697, -104.7), (0.06875, -0.03104, -106.0), (-0.07542, -0.001447, -106.0), (0.1758, 0.4903, -101.1), (0.03158, 0.5199, -101.1), (0.1831, 0.526, -102.5), (0.03891, 0.5556, -102.5), (0.2167, 0.6896, -95.8), (0.07249, 0.7192, -95.8), (0.2359, 0.7834, -96.36), (0.09175, 0.813, -96.36), (0.213, 0.6719, -90.69), (0.06886, 0.7015, -90.69), (0.2338, 0.773, -90.58), (0.08961, 0.8026, -90.58), (0.2195, 0.7033, -82.73), (0.07531, 0.7329, -82.73), (0.2402, 0.8045, -82.63), (0.09606, 0.834, -82.63)], [], [(0, 1, 3, 2), (2, 3, 5, 4), (4, 5, 7, 6), (6, 7, 9, 8), (8, 9, 11, 10), (10, 11, 13, 12), (12, 13, 15, 14), (14, 15, 17, 16), (16, 17, 19, 18), (18, 19, 21, 20), (20, 21, 23, 22), (22, 23, 25, 24), (24, 25, 27, 26), (26, 27, 29, 28), (28, 29, 31, 30), (30, 31, 33, 32), (32, 33, 35, 34), (34, 35, 37, 36), (36, 37, 39, 38), (38, 39, 41, 40), (40, 41, 43, 42), (42, 43, 45, 44), (44, 45, 47, 46), (46, 47, 49, 48), (48, 49, 51, 50), (50, 51, 53, 52), (52, 53, 55, 54), (54, 55, 57, 56), (56, 57, 59, 58), (58, 59, 61, 60), (60, 61, 63, 62), (62, 63, 1, 0), (64, 66, 67, 65), (66, 68, 69, 67), (68, 70, 71, 69), (70, 72, 73, 71), (72, 74, 75, 73), (74, 76, 77, 75), (76, 78, 79, 77), (78, 80, 81, 79), (80, 82, 83, 81), (82, 84, 85, 83), (84, 86, 87, 85), (86, 88, 89, 87), (88, 90, 91, 89), (90, 92, 93, 91), (92, 94, 95, 93), (94, 96, 97, 95), (96, 98, 99, 97), (98, 100, 101, 99), (100, 102, 103, 101), (102, 104, 105, 103), (104, 106, 107, 105), (106, 108, 109, 107), (108, 110, 111, 109), (110, 112, 113, 111), (112, 114, 115, 113), (114, 116, 117, 115), (116, 118, 119, 117), (118, 120, 121, 119), (120, 122, 123, 121), (122, 124, 125, 123), (124, 126, 127, 125), (126, 64, 65, 127), (0, 2, 66, 64), (3, 1, 65, 67), (2, 4, 68, 66), (5, 3, 67, 69), (4, 6, 70, 68), (7, 5, 69, 71), (6, 8, 72, 70), (9, 7, 71, 73), (8, 10, 74, 72), (11, 9, 73, 75), (10, 12, 76, 74), (13, 11, 75, 77), (12, 14, 78, 76), (15, 13, 77, 79), (14, 16, 80, 78), (17, 15, 79, 81), (16, 18, 82, 80), (19, 17, 81, 83), (18, 20, 84, 82), (21, 19, 83, 85), (20, 22, 86, 84), (23, 21, 85, 87), (22, 24, 88, 86), (25, 23, 87, 89), (24, 26, 90, 88), (27, 25, 89, 91), (26, 28, 92, 90), (29, 27, 91, 93), (28, 30, 94, 92), (31, 29, 93, 95), (30, 32, 96, 94), (33, 31, 95, 97), (32, 34, 98, 96), (35, 33, 97, 99), (34, 36, 100, 98), (37, 35, 99, 101), (36, 38, 102, 100), (39, 37, 101, 103), (38, 40, 104, 102), (41, 39, 103, 105), (40, 42, 106, 104), (43, 41, 105, 107), (42, 44, 108, 106), (45, 43, 107, 109), (44, 46, 110, 108), (47, 45, 109, 111), (46, 48, 112, 110), (49, 47, 111, 113), (48, 50, 114, 112), (51, 49, 113, 115), (50, 52, 116, 114), (53, 51, 115, 117), (52, 54, 118, 116), (55, 53, 117, 119), (54, 56, 120, 118), (57, 55, 119, 121), (56, 58, 122, 120), (59, 57, 121, 123), (58, 60, 124, 122), (61, 59, 123, 125), (60, 62, 126, 124), (63, 61, 125, 127), (62, 0, 64, 126), (1, 63, 127, 65), (128, 129, 131, 130), (130, 131, 133, 132), (132, 133, 135, 134), (134, 135, 137, 136), (138, 136, 150, 151), (138, 139, 141, 140), (140, 141, 143, 142), (131, 129, 145, 143, 141, 139, 137, 135, 133), (142, 143, 145, 144), (144, 145, 129, 128), (128, 130, 132, 134, 136, 138, 140, 142, 144), (147, 146, 149, 148), (137, 139, 149, 146), (136, 137, 146, 147), (139, 138, 148, 149), (151, 150, 154, 155), (136, 147, 152, 150), (148, 138, 151, 153), (147, 148, 153, 152), (154, 156, 160, 158), (153, 151, 155, 157), (152, 153, 157, 156), (150, 152, 156, 154), (159, 158, 162, 163), (155, 154, 158, 159), (157, 155, 159, 161), (156, 157, 161, 160), (165, 163, 167, 169), (161, 159, 163, 165), (160, 161, 165, 164), (158, 160, 164, 162), (166, 168, 172, 170), (164, 165, 169, 168), (162, 164, 168, 166), (163, 162, 166, 167), (173, 171, 175, 177), (167, 166, 170, 171), (169, 167, 171, 173), (168, 169, 173, 172), (175, 174, 176, 177), (172, 173, 177, 176), (170, 172, 176, 174), (171, 170, 174, 175)])
me_cylinder.polygons.foreach_set('use_smooth', [True] * 171)
_uv = me_cylinder.uv_layers.new(name='UVMap')
_uv.uv.foreach_set('vector', [0.723, 0.2717, 0.7231, 0.0, 0.7295, 3.483e-07, 0.7293, 0.2717, 0.7293, 0.2717, 0.7295, 3.483e-07, 0.7357, 1.254e-06, 0.7353, 0.2717, 0.7353, 0.2717, 0.7357, 1.254e-06, 0.7414, 2.856e-06, 0.7408, 0.2717, 0.7408, 0.2717, 0.7414, 2.856e-06, 0.7465, 4.946e-06, 0.7457, 0.2717, 0.6994, 6.967e-07, 0.7002, 0.2717, 0.6953, 0.2717, 0.6947, 3.483e-07, 0.6947, 3.483e-07, 0.6953, 0.2717, 0.6897, 0.2717, 0.6892, 2.787e-07, 0.6892, 2.787e-07, 0.6897, 0.2717, 0.6835, 0.2717, 0.6833, 0.0, 0.6833, 0.0, 0.6835, 0.2717, 0.6771, 0.2717, 0.6771, 6.967e-08, 0.6771, 6.967e-08, 0.6771, 0.2717, 0.6707, 0.2717, 0.6709, 6.967e-08, 0.6709, 6.967e-08, 0.6707, 0.2717, 0.6646, 0.2717, 0.6649, 2.09e-07, 0.6649, 2.09e-07, 0.6646, 0.2717, 0.6589, 0.2717, 0.6594, 5.573e-07, 0.6594, 5.573e-07, 0.6589, 0.2717, 0.6539, 0.2717, 0.6545, 8.36e-07, 0.7917, 6.026e-05, 0.7928, 0.2716, 0.7879, 0.2716, 0.7869, 3.462e-05, 0.7869, 3.462e-05, 0.7879, 0.2716, 0.7823, 0.2715, 0.7814, 1.568e-05, 0.7814, 1.568e-05, 0.7823, 0.2715, 0.7762, 0.2715, 0.7755, 3.901e-06, 0.7755, 3.901e-06, 0.7762, 0.2715, 0.7698, 0.2715, 0.7693, 0.0, 0.7693, 0.0, 0.7698, 0.2715, 0.7634, 0.2715, 0.7631, 3.901e-06, 0.7631, 3.901e-06, 0.7634, 0.2715, 0.7572, 0.2715, 0.7571, 1.561e-05, 0.7571, 1.561e-05, 0.7572, 0.2715, 0.7515, 0.2716, 0.7516, 3.462e-05, 0.7516, 3.462e-05, 0.7515, 0.2716, 0.7465, 0.2716, 0.7468, 6.012e-05, 0.6082, 0.2717, 0.6075, 2.369e-06, 0.6125, 1.324e-06, 0.613, 0.2717, 0.613, 0.2717, 0.6125, 1.324e-06, 0.6181, 4.877e-07, 0.6185, 0.2717, 0.6185, 0.2717, 0.6181, 4.877e-07, 0.6242, 6.967e-08, 0.6244, 0.2717, 0.6244, 0.2717, 0.6242, 6.967e-08, 0.6306, 0.0, 0.6306, 0.2717, 0.6306, 0.2717, 0.6306, 0.0, 0.637, 6.967e-08, 0.6368, 0.2717, 0.6368, 0.2717, 0.637, 6.967e-08, 0.6432, 5.573e-07, 0.6428, 0.2717, 0.6428, 0.2717, 0.6432, 5.573e-07, 0.6489, 1.254e-06, 0.6483, 0.2717, 0.6483, 0.2717, 0.6489, 1.254e-06, 0.6539, 2.438e-06, 0.6531, 0.2717, 0.7009, 0.2717, 0.7002, 4.946e-06, 0.705, 2.856e-06, 0.7056, 0.2717, 0.7056, 0.2717, 0.705, 2.856e-06, 0.7106, 1.324e-06, 0.711, 0.2717, 0.711, 0.2717, 0.7106, 1.324e-06, 0.7167, 2.787e-07, 0.7169, 0.2717, 0.7169, 0.2717, 0.7167, 2.787e-07, 0.7231, 0.0, 0.723, 0.2717, 0.5201, 6.876e-05, 0.527, 6.486e-05, 0.527, 0.2716, 0.5201, 0.2716, 0.527, 6.486e-05, 0.5336, 5.239e-05, 0.5336, 0.2716, 0.527, 0.2716, 0.5336, 5.239e-05, 0.5397, 3.184e-05, 0.5397, 0.2716, 0.5336, 0.2716, 0.5397, 3.184e-05, 0.5451, 3.832e-06, 0.5451, 0.2715, 0.5397, 0.2716, 0.4455, 0.2717, 0.4402, 0.2717, 0.4402, 1.184e-06, 0.4455, 0.0, 0.4402, 0.2717, 0.4342, 0.2717, 0.4342, 2.09e-06, 0.4402, 1.184e-06, 0.4342, 0.2717, 0.4276, 0.2717, 0.4276, 2.508e-06, 0.4342, 2.09e-06, 0.4276, 0.2717, 0.4207, 0.2717, 0.4207, 2.717e-06, 0.4276, 2.508e-06, 0.4207, 0.2717, 0.4138, 0.2717, 0.4138, 2.578e-06, 0.4207, 2.717e-06, 0.4138, 0.2717, 0.4072, 0.2717, 0.4072, 2.02e-06, 0.4138, 2.578e-06, 0.4072, 0.2717, 0.4011, 0.2717, 0.4011, 1.254e-06, 0.4072, 2.02e-06, 0.4011, 0.2717, 0.3957, 0.2717, 0.3957, 1.393e-07, 0.4011, 1.254e-06, 0.5949, 0.2717, 0.5897, 0.2717, 0.5897, 2.299e-06, 0.5949, 0.0, 0.5897, 0.2717, 0.5837, 0.2717, 0.5837, 4.11e-06, 0.5897, 2.299e-06, 0.5837, 0.2717, 0.5772, 0.2717, 0.5772, 5.155e-06, 0.5837, 4.11e-06, 0.5772, 0.2717, 0.5703, 0.2717, 0.5703, 5.643e-06, 0.5772, 5.155e-06, 0.5703, 0.2717, 0.5634, 0.2717, 0.5634, 5.364e-06, 0.5703, 5.643e-06, 0.5634, 0.2717, 0.5568, 0.2717, 0.5568, 4.459e-06, 0.5634, 5.364e-06, 0.5568, 0.2717, 0.5506, 0.2717, 0.5506, 2.856e-06, 0.5568, 4.459e-06, 0.5506, 0.2717, 0.5451, 0.2717, 0.5451, 6.27e-07, 0.5506, 2.856e-06, 0.4953, 0.2717, 0.49, 0.2717, 0.49, 4.877e-07, 0.4953, 8.36e-07, 0.49, 0.2717, 0.484, 0.2717, 0.484, 1.393e-07, 0.49, 4.877e-07, 0.484, 0.2717, 0.4774, 0.2717, 0.4774, 6.967e-08, 0.484, 1.393e-07, 0.4774, 0.2717, 0.4706, 0.2717, 0.4706, 0.0, 0.4774, 6.967e-08, 0.4706, 0.2717, 0.4637, 0.2717, 0.4637, 0.0, 0.4706, 0.0, 0.4637, 0.2717, 0.457, 0.2717, 0.457, 1.393e-07, 0.4637, 0.0, 0.457, 0.2717, 0.4509, 0.2717, 0.4509, 4.877e-07, 0.457, 1.393e-07, 0.4509, 0.2717, 0.4455, 0.2717, 0.4455, 8.36e-07, 0.4509, 4.877e-07, 0.4953, 0.0, 0.5006, 2.877e-05, 0.5006, 0.2716, 0.4953, 0.2715, 0.5006, 2.877e-05, 0.5067, 5.037e-05, 0.5067, 0.2716, 0.5006, 0.2716, 0.5067, 5.037e-05, 0.5132, 6.382e-05, 0.5132, 0.2716, 0.5067, 0.2716, 0.5132, 6.382e-05, 0.5201, 6.876e-05, 0.5201, 0.2716, 0.5132, 0.2716, 0.8917, 0.1753, 0.8882, 0.1742, 0.8909, 0.1737, 0.8947, 0.1749, 0.8311, 0.1629, 0.8311, 0.1643, 0.8286, 0.1643, 0.8286, 0.1629, 0.8882, 0.1742, 0.8838, 0.1732, 0.886, 0.1727, 0.8909, 0.1737, 0.8323, 0.1616, 0.8311, 0.1629, 0.8286, 0.1629, 0.83, 0.1614, 0.8838, 0.1732, 0.8786, 0.1725, 0.8803, 0.1718, 0.886, 0.1727, 0.8348, 0.1603, 0.8323, 0.1616, 0.83, 0.1614, 0.8326, 0.1601, 0.8786, 0.1725, 0.8729, 0.172, 0.8739, 0.1713, 0.8803, 0.1718, 0.8383, 0.1592, 0.8348, 0.1603, 0.8326, 0.1601, 0.8364, 0.1589, 0.8729, 0.172, 0.8668, 0.1717, 0.8671, 0.171, 0.8739, 0.1713, 0.8429, 0.1582, 0.8383, 0.1592, 0.8364, 0.1589, 0.8413, 0.1578, 0.8668, 0.1717, 0.8606, 0.1717, 0.8602, 0.171, 0.8671, 0.171, 0.8482, 0.1575, 0.8429, 0.1582, 0.8413, 0.1578, 0.8471, 0.157, 0.8606, 0.1717, 0.8545, 0.172, 0.8534, 0.1713, 0.8602, 0.171, 0.8542, 0.157, 0.8482, 0.1575, 0.8471, 0.157, 0.8534, 0.1565, 0.8545, 0.172, 0.8487, 0.1725, 0.8471, 0.1718, 0.8534, 0.1713, 0.8605, 0.1567, 0.8542, 0.157, 0.8534, 0.1565, 0.8602, 0.1562, 0.8487, 0.1725, 0.8435, 0.1732, 0.8413, 0.1727, 0.8471, 0.1718, 0.8669, 0.1567, 0.8605, 0.1567, 0.8602, 0.1562, 0.8671, 0.1562, 0.8435, 0.1732, 0.8391, 0.1742, 0.8364, 0.1737, 0.8413, 0.1727, 0.8732, 0.157, 0.8669, 0.1567, 0.8671, 0.1562, 0.8739, 0.1565, 0.8391, 0.1742, 0.8357, 0.1753, 0.8326, 0.1749, 0.8364, 0.1737, 0.8791, 0.1575, 0.8732, 0.157, 0.8739, 0.1565, 0.8803, 0.157, 0.8357, 0.1753, 0.8333, 0.1765, 0.83, 0.1763, 0.8326, 0.1749, 0.8845, 0.1582, 0.8791, 0.1575, 0.8803, 0.157, 0.886, 0.1578, 0.8333, 0.1765, 0.8321, 0.1778, 0.8286, 0.1777, 0.83, 0.1763, 0.889, 0.1592, 0.8845, 0.1582, 0.886, 0.1578, 0.8909, 0.1589, 0.8321, 0.1778, 0.8321, 0.1791, 0.8286, 0.1791, 0.8286, 0.1777, 0.8926, 0.1603, 0.889, 0.1592, 0.8909, 0.1589, 0.8947, 0.1601, 0.8321, 0.1791, 0.8333, 0.1804, 0.83, 0.1806, 0.8286, 0.1791, 0.895, 0.1616, 0.8926, 0.1603, 0.8947, 0.1601, 0.8974, 0.1614, 0.8333, 0.1804, 0.8357, 0.1816, 0.8326, 0.1819, 0.83, 0.1806, 0.8963, 0.1629, 0.895, 0.1616, 0.8974, 0.1614, 0.8987, 0.1629, 0.8357, 0.1816, 0.8391, 0.1827, 0.8364, 0.1831, 0.8326, 0.1819, 0.8963, 0.1643, 0.8963, 0.1629, 0.8987, 0.1629, 0.8987, 0.1643, 0.8391, 0.1827, 0.8435, 0.1836, 0.8413, 0.1842, 0.8364, 0.1831, 0.895, 0.1656, 0.8963, 0.1643, 0.8987, 0.1643, 0.8974, 0.1658, 0.8435, 0.1836, 0.8487, 0.1843, 0.8471, 0.185, 0.8413, 0.1842, 0.8926, 0.1669, 0.895, 0.1656, 0.8974, 0.1658, 0.8947, 0.1671, 0.8487, 0.1843, 0.8545, 0.1848, 0.8534, 0.1855, 0.8471, 0.185, 0.889, 0.168, 0.8926, 0.1669, 0.8947, 0.1671, 0.8909, 0.1683, 0.8545, 0.1848, 0.8606, 0.1851, 0.8602, 0.1858, 0.8534, 0.1855, 0.8845, 0.1689, 0.889, 0.168, 0.8909, 0.1683, 0.886, 0.1693, 0.8606, 0.1851, 0.8668, 0.1851, 0.8671, 0.1858, 0.8602, 0.1858, 0.8791, 0.1697, 0.8845, 0.1689, 0.886, 0.1693, 0.8803, 0.1702, 0.8668, 0.1851, 0.8729, 0.1848, 0.8739, 0.1855, 0.8671, 0.1858, 0.8732, 0.1702, 0.8791, 0.1697, 0.8803, 0.1702, 0.8739, 0.1707, 0.8729, 0.1848, 0.8786, 0.1843, 0.8803, 0.185, 0.8739, 0.1855, 0.8669, 0.1705, 0.8732, 0.1702, 0.8739, 0.1707, 0.8671, 0.171, 0.8786, 0.1843, 0.8838, 0.1836, 0.886, 0.1842, 0.8803, 0.185, 0.8605, 0.1705, 0.8669, 0.1705, 0.8671, 0.171, 0.8602, 0.171, 0.8838, 0.1836, 0.8882, 0.1827, 0.8909, 0.1831, 0.886, 0.1842, 0.8542, 0.1702, 0.8605, 0.1705, 0.8602, 0.171, 0.8534, 0.1707, 0.8882, 0.1827, 0.8917, 0.1816, 0.8947, 0.1819, 0.8909, 0.1831, 0.8482, 0.1697, 0.8542, 0.1702, 0.8534, 0.1707, 0.8471, 0.1702, 0.8917, 0.1816, 0.8941, 0.1804, 0.8974, 0.1806, 0.8947, 0.1819, 0.8429, 0.1689, 0.8482, 0.1697, 0.8471, 0.1702, 0.8413, 0.1693, 0.8941, 0.1804, 0.8953, 0.1791, 0.8987, 0.1791, 0.8974, 0.1806, 0.8383, 0.168, 0.8429, 0.1689, 0.8413, 0.1693, 0.8364, 0.1683, 0.8953, 0.1791, 0.8953, 0.1778, 0.8987, 0.1777, 0.8987, 0.1791, 0.8348, 0.1669, 0.8383, 0.168, 0.8364, 0.1683, 0.8326, 0.1671, 0.8953, 0.1778, 0.8941, 0.1765, 0.8974, 0.1763, 0.8987, 0.1777, 0.8323, 0.1656, 0.8348, 0.1669, 0.8326, 0.1671, 0.83, 0.1658, 0.8941, 0.1765, 0.8917, 0.1753, 0.8947, 0.1749, 0.8974, 0.1763, 0.8311, 0.1643, 0.8323, 0.1656, 0.83, 0.1658, 0.8286, 0.1643, 0.0, 0.0, 0.0, 0.0, 0.0, 0.0, 0.0, 0.0, 0.0, 0.0, 0.0, 0.0, 0.0, 0.0, 0.0, 0.0, 0.0, 0.0, 0.0, 0.0, 0.0, 0.0, 0.0, 0.0, 0.0, 0.0, 0.0, 0.0, 0.0, 0.0, 0.0, 0.0, 0.0, 0.0, 0.0, 0.0, 0.0, 0.0, 0.0, 0.0, 0.0, 0.0, 0.0, 0.0, 0.0, 0.0, 0.0, 0.0, 0.0, 0.0, 0.0, 0.0, 0.0, 0.0, 0.0, 0.0, 0.0, 0.0, 0.0, 0.0, 0.0, 0.0, 0.0, 0.0, 0.0, 0.0, 0.0, 0.0, 0.0, 0.0, 0.0, 0.0, 0.0, 0.0, 0.0, 0.0, 0.0, 0.0, 0.0, 0.0, 0.0, 0.0, 0.0, 0.0, 0.0, 0.0, 0.0, 0.0, 0.0, 0.0, 0.0, 0.0, 0.0, 0.0, 0.0, 0.0, 0.0, 0.0, 0.0, 0.0, 0.0, 0.0, 0.0, 0.0, 0.0, 0.0, 0.0, 0.0, 0.0, 0.0, 0.0, 0.0, 0.0, 0.0, 0.0, 0.0, 0.0, 0.0, 0.0, 0.0, 0.0, 0.0, 0.0, 0.0, 0.0, 0.0, 0.0, 0.0, 0.0, 0.0, 0.0, 0.0, 0.0, 0.0, 0.0, 0.0, 0.0, 0.0, 0.0, 0.0, 0.0, 0.0, 0.0, 0.0, 0.0, 0.0, 0.0, 0.0, 0.0, 0.0, 0.0, 0.0, 0.0, 0.0, 0.0, 0.0, 0.0, 0.0, 0.0, 0.0, 0.0, 0.0, 0.0, 0.0, 0.0, 0.0, 0.0, 0.0, 0.0, 0.0, 0.0, 0.0, 0.0, 0.0, 0.0, 0.0, 0.0, 0.0, 0.0, 0.0, 0.0, 0.0, 0.0, 0.0, 0.0, 0.0, 0.0, 0.0, 0.0, 0.0, 0.0, 0.0, 0.0, 0.0, 0.0, 0.0, 0.0, 0.0, 0.0, 0.0, 0.0, 0.0, 0.0, 0.0, 0.0, 0.0, 0.0, 0.0, 0.0, 0.0, 0.0, 0.0, 0.0, 0.0, 0.0, 0.0, 0.0, 0.0, 0.0, 0.0, 0.0, 0.0, 0.0, 0.0, 0.0, 0.0, 0.0, 0.0, 0.0, 0.0, 0.0, 0.0, 0.0, 0.0, 0.0, 0.0, 0.0, 0.0, 0.0, 0.0, 0.0, 0.0, 0.0, 0.0, 0.0, 0.0, 0.0, 0.0, 0.0, 0.0, 0.0, 0.0, 0.0, 0.0, 0.0, 0.0, 0.0, 0.0, 0.0, 0.0, 0.0, 0.0, 0.0, 0.0, 0.0, 0.0, 0.0, 0.0, 0.0, 0.0, 0.0, 0.0, 0.0, 0.0, 0.0, 0.0, 0.0, 0.0, 0.0, 0.0, 0.0, 0.0, 0.0, 0.0, 0.0, 0.0, 0.0, 0.0, 0.0, 0.0, 0.0, 0.0, 0.0, 0.0, 0.0, 0.0, 0.0, 0.0, 0.0, 0.0, 0.0, 0.0, 0.0, 0.0, 0.0, 0.0, 0.0, 0.0, 0.0, 0.0, 0.0, 0.0, 0.0, 0.0, 0.0, 0.0, 0.0, 0.0, 0.0, 0.0, 0.0, 0.0, 0.0, 0.0, 0.0, 0.0, 0.0, 0.0, 0.0, 0.0, 0.0, 0.0, 0.0, 0.0, 0.0, 0.0, 0.0, 0.0, 0.0, 0.0, 0.0, 0.0, 0.0, 0.0, 0.0, 0.0, 0.0, 0.0, 0.0, 0.0, 0.0, 0.0, 0.0, 0.0, 0.0, 0.0, 0.0, 0.0, 0.0, 0.0, 0.0, 0.0, 0.0, 0.0])
_uv.active_render = True
_uv = me_cylinder.uv_layers.new(name='UVMap.001')
_uv.uv.foreach_set('vector', [0.001001, 0.999, 0.399, 0.999, 0.399, 0.989, 0.001001, 0.989, 0.924, 0.7701, 0.924, 0.3865, 0.9135, 0.3865, 0.9135, 0.7701, 0.401, 0.987, 0.799, 0.987, 0.799, 0.9769, 0.401, 0.9769, 0.924, 0.3845, 0.924, 0.001001, 0.9135, 0.001001, 0.9135, 0.3845, 0.401, 0.9749, 0.799, 0.9749, 0.799, 0.9649, 0.401, 0.9649, 0.9115, 0.7701, 0.9115, 0.3865, 0.901, 0.3865, 0.901, 0.7701, 0.001001, 0.9629, 0.399, 0.9629, 0.399, 0.9528, 0.001001, 0.9528, 0.899, 0.7701, 0.899, 0.3865, 0.8885, 0.3865, 0.8885, 0.7701, 0.001001, 0.9508, 0.399, 0.9508, 0.399, 0.9408, 0.001001, 0.9408, 0.8865, 0.3845, 0.8865, 0.001001, 0.876, 0.001001, 0.876, 0.3845, 0.001001, 0.9267, 0.399, 0.9267, 0.399, 0.9167, 0.001001, 0.9167, 0.874, 0.3845, 0.874, 0.001001, 0.8635, 0.001001, 0.8635, 0.3845, 0.401, 0.9147, 0.799, 0.9147, 0.799, 0.9046, 0.401, 0.9046, 0.8615, 0.7701, 0.8615, 0.3865, 0.851, 0.3865, 0.851, 0.7701, 0.001001, 0.9147, 0.399, 0.9147, 0.399, 0.9046, 0.001001, 0.9046, 0.8615, 0.3845, 0.8615, 0.001001, 0.851, 0.001001, 0.851, 0.3845, 0.001001, 0.9026, 0.399, 0.9026, 0.399, 0.8926, 0.001001, 0.8926, 0.849, 0.7701, 0.849, 0.3865, 0.8385, 0.3865, 0.8385, 0.7701, 0.401, 0.8906, 0.799, 0.8906, 0.799, 0.8805, 0.401, 0.8805, 0.849, 0.3845, 0.849, 0.001001, 0.8385, 0.001001, 0.8385, 0.3845, 0.001001, 0.8424, 0.399, 0.8424, 0.399, 0.8323, 0.001001, 0.8323, 0.7115, 0.3845, 0.7115, 0.001001, 0.701, 0.001001, 0.701, 0.3845, 0.201, 0.7339, 0.599, 0.7339, 0.599, 0.7239, 0.201, 0.7239, 0.724, 0.3845, 0.724, 0.001001, 0.7135, 0.001001, 0.7135, 0.3845, 0.201, 0.746, 0.599, 0.746, 0.599, 0.7359, 0.201, 0.7359, 0.7365, 0.3845, 0.7365, 0.001001, 0.726, 0.001001, 0.726, 0.3845, 0.201, 0.758, 0.599, 0.758, 0.599, 0.748, 0.201, 0.748, 0.749, 0.3845, 0.749, 0.001001, 0.7385, 0.001001, 0.7385, 0.3845, 0.201, 0.7701, 0.599, 0.7701, 0.599, 0.76, 0.201, 0.76, 0.7615, 0.3845, 0.7615, 0.001001, 0.751, 0.001001, 0.751, 0.3845, 0.001001, 0.7821, 0.399, 0.7821, 0.399, 0.7721, 0.001001, 0.7721, 0.774, 0.3845, 0.774, 0.001001, 0.7635, 0.001001, 0.7635, 0.3845, 0.799, 0.7821, 0.799, 0.7721, 0.401, 0.7721, 0.401, 0.7821, 0.7865, 0.001001, 0.776, 0.001001, 0.776, 0.3845, 0.7865, 0.3845, 0.399, 0.7942, 0.399, 0.7841, 0.001001, 0.7841, 0.001001, 0.7942, 0.799, 0.001001, 0.7885, 0.001001, 0.7885, 0.3845, 0.799, 0.3845, 0.799, 0.7942, 0.799, 0.7841, 0.401, 0.7841, 0.401, 0.7942, 0.7115, 0.3865, 0.701, 0.3865, 0.701, 0.7701, 0.7115, 0.7701, 0.399, 0.8062, 0.399, 0.7962, 0.001001, 0.7962, 0.001001, 0.8062, 0.724, 0.3865, 0.7135, 0.3865, 0.7135, 0.7701, 0.724, 0.7701, 0.799, 0.8062, 0.799, 0.7962, 0.401, 0.7962, 0.401, 0.8062, 0.7365, 0.3865, 0.726, 0.3865, 0.726, 0.7701, 0.7365, 0.7701, 0.399, 0.8183, 0.399, 0.8082, 0.001001, 0.8082, 0.001001, 0.8183, 0.749, 0.3865, 0.7385, 0.3865, 0.7385, 0.7701, 0.749, 0.7701, 0.799, 0.8183, 0.799, 0.8082, 0.401, 0.8082, 0.401, 0.8183, 0.7615, 0.3865, 0.751, 0.3865, 0.751, 0.7701, 0.7615, 0.7701, 0.399, 0.8303, 0.399, 0.8203, 0.001001, 0.8203, 0.001001, 0.8303, 0.774, 0.3865, 0.7635, 0.3865, 0.7635, 0.7701, 0.774, 0.7701, 0.799, 0.8303, 0.799, 0.8203, 0.401, 0.8203, 0.401, 0.8303, 0.9365, 0.3865, 0.926, 0.3865, 0.926, 0.7701, 0.9365, 0.7701, 0.799, 0.8424, 0.799, 0.8323, 0.401, 0.8323, 0.401, 0.8424, 0.7865, 0.3865, 0.776, 0.3865, 0.776, 0.7701, 0.7865, 0.7701, 0.399, 0.8544, 0.399, 0.8444, 0.001001, 0.8444, 0.001001, 0.8544, 0.799, 0.3865, 0.7885, 0.3865, 0.7885, 0.7701, 0.799, 0.7701, 0.799, 0.8544, 0.799, 0.8444, 0.401, 0.8444, 0.401, 0.8544, 0.8115, 0.001001, 0.801, 0.001001, 0.801, 0.3845, 0.8115, 0.3845, 0.399, 0.8665, 0.399, 0.8564, 0.001001, 0.8564, 0.001001, 0.8665, 0.8115, 0.3865, 0.801, 0.3865, 0.801, 0.7701, 0.8115, 0.7701, 0.799, 0.8665, 0.799, 0.8564, 0.401, 0.8564, 0.401, 0.8665, 0.824, 0.001001, 0.8135, 0.001001, 0.8135, 0.3845, 0.824, 0.3845, 0.399, 0.8785, 0.399, 0.8685, 0.001001, 0.8685, 0.001001, 0.8785, 0.824, 0.3865, 0.8135, 0.3865, 0.8135, 0.7701, 0.824, 0.7701, 0.799, 0.8785, 0.799, 0.8685, 0.401, 0.8685, 0.401, 0.8785, 0.8365, 0.001001, 0.826, 0.001001, 0.826, 0.3845, 0.8365, 0.3845, 0.6615, 0.4829, 0.651, 0.4829, 0.651, 0.493, 0.6615, 0.493, 0.6615, 0.495, 0.651, 0.495, 0.651, 0.505, 0.6615, 0.505, 0.674, 0.4468, 0.6635, 0.4468, 0.6635, 0.4568, 0.674, 0.4568, 0.6615, 0.4468, 0.651, 0.4468, 0.651, 0.4568, 0.6615, 0.4568, 0.674, 0.4347, 0.6635, 0.4347, 0.6635, 0.4448, 0.674, 0.4448, 0.6615, 0.4347, 0.651, 0.4347, 0.651, 0.4448, 0.6615, 0.4448, 0.699, 0.4468, 0.6885, 0.4468, 0.6885, 0.4568, 0.699, 0.4568, 0.6865, 0.4468, 0.676, 0.4468, 0.676, 0.4568, 0.6865, 0.4568, 0.699, 0.4347, 0.6885, 0.4347, 0.6885, 0.4448, 0.699, 0.4448, 0.6865, 0.4347, 0.676, 0.4347, 0.676, 0.4448, 0.6865, 0.4448, 0.674, 0.4709, 0.6635, 0.4709, 0.6635, 0.4809, 0.674, 0.4809, 0.6615, 0.4709, 0.651, 0.4709, 0.651, 0.4809, 0.6615, 0.4809, 0.674, 0.4588, 0.6635, 0.4588, 0.6635, 0.4689, 0.674, 0.4689, 0.6615, 0.4588, 0.651, 0.4588, 0.651, 0.4689, 0.6615, 0.4689, 0.699, 0.4709, 0.6885, 0.4709, 0.6885, 0.4809, 0.699, 0.4809, 0.6865, 0.4709, 0.676, 0.4709, 0.676, 0.4809, 0.6865, 0.4809, 0.699, 0.4588, 0.6885, 0.4588, 0.6885, 0.4689, 0.699, 0.4689, 0.6865, 0.4588, 0.676, 0.4588, 0.676, 0.4689, 0.6865, 0.4689, 0.624, 0.4468, 0.6135, 0.4468, 0.6135, 0.4568, 0.624, 0.4568, 0.6115, 0.4468, 0.601, 0.4468, 0.601, 0.4568, 0.6115, 0.4568, 0.624, 0.4347, 0.6135, 0.4347, 0.6135, 0.4448, 0.624, 0.4448, 0.6115, 0.4347, 0.601, 0.4347, 0.601, 0.4448, 0.6115, 0.4448, 0.649, 0.4468, 0.6385, 0.4468, 0.6385, 0.4568, 0.649, 0.4568, 0.6365, 0.4468, 0.626, 0.4468, 0.626, 0.4568, 0.6365, 0.4568, 0.649, 0.4347, 0.6385, 0.4347, 0.6385, 0.4448, 0.649, 0.4448, 0.6365, 0.4347, 0.626, 0.4347, 0.626, 0.4448, 0.6365, 0.4448, 0.624, 0.4709, 0.6135, 0.4709, 0.6135, 0.4809, 0.624, 0.4809, 0.6115, 0.4709, 0.601, 0.4709, 0.601, 0.4809, 0.6115, 0.4809, 0.624, 0.4588, 0.6135, 0.4588, 0.6135, 0.4689, 0.624, 0.4689, 0.6115, 0.4588, 0.601, 0.4588, 0.601, 0.4689, 0.6115, 0.4689, 0.649, 0.4709, 0.6385, 0.4709, 0.6385, 0.4809, 0.649, 0.4809, 0.6365, 0.4709, 0.626, 0.4709, 0.626, 0.4809, 0.6365, 0.4809, 0.649, 0.4588, 0.6385, 0.4588, 0.6385, 0.4689, 0.649, 0.4689, 0.6365, 0.4588, 0.626, 0.4588, 0.626, 0.4689, 0.6365, 0.4689, 0.674, 0.3986, 0.6635, 0.3986, 0.6635, 0.4086, 0.674, 0.4086, 0.6615, 0.3986, 0.651, 0.3986, 0.651, 0.4086, 0.6615, 0.4086, 0.674, 0.3865, 0.6635, 0.3865, 0.6635, 0.3966, 0.674, 0.3966, 0.6615, 0.3865, 0.651, 0.3865, 0.651, 0.3966, 0.6615, 0.3966, 0.699, 0.3986, 0.6885, 0.3986, 0.6885, 0.4086, 0.699, 0.4086, 0.6865, 0.3986, 0.676, 0.3986, 0.676, 0.4086, 0.6865, 0.4086, 0.699, 0.3865, 0.6885, 0.3865, 0.6885, 0.3966, 0.699, 0.3966, 0.6865, 0.3865, 0.676, 0.3865, 0.676, 0.3966, 0.6865, 0.3966, 0.674, 0.4227, 0.6635, 0.4227, 0.6635, 0.4327, 0.674, 0.4327, 0.6615, 0.4227, 0.651, 0.4227, 0.651, 0.4327, 0.6615, 0.4327, 0.674, 0.4106, 0.6635, 0.4106, 0.6635, 0.4207, 0.674, 0.4207, 0.6615, 0.4106, 0.651, 0.4106, 0.651, 0.4207, 0.6615, 0.4207, 0.699, 0.4227, 0.6885, 0.4227, 0.6885, 0.4327, 0.699, 0.4327, 0.6865, 0.4227, 0.676, 0.4227, 0.676, 0.4327, 0.6865, 0.4327, 0.699, 0.4106, 0.6885, 0.4106, 0.6885, 0.4207, 0.699, 0.4207, 0.6865, 0.4106, 0.676, 0.4106, 0.676, 0.4207, 0.6865, 0.4207, 0.624, 0.3986, 0.6135, 0.3986, 0.6135, 0.4086, 0.624, 0.4086, 0.6115, 0.3986, 0.601, 0.3986, 0.601, 0.4086, 0.6115, 0.4086, 0.624, 0.3865, 0.6135, 0.3865, 0.6135, 0.3966, 0.624, 0.3966, 0.6115, 0.3865, 0.601, 0.3865, 0.601, 0.3966, 0.6115, 0.3966, 0.649, 0.3986, 0.6385, 0.3986, 0.6385, 0.4086, 0.649, 0.4086, 0.6365, 0.3986, 0.626, 0.3986, 0.626, 0.4086, 0.6365, 0.4086, 0.649, 0.3865, 0.6385, 0.3865, 0.6385, 0.3966, 0.649, 0.3966, 0.6365, 0.3865, 0.626, 0.3865, 0.626, 0.3966, 0.6365, 0.3966, 0.624, 0.4227, 0.6135, 0.4227, 0.6135, 0.4327, 0.624, 0.4327, 0.6115, 0.4227, 0.601, 0.4227, 0.601, 0.4327, 0.6115, 0.4327, 0.624, 0.4106, 0.6135, 0.4106, 0.6135, 0.4207, 0.624, 0.4207, 0.6115, 0.4106, 0.601, 0.4106, 0.601, 0.4207, 0.6115, 0.4207, 0.649, 0.4227, 0.6385, 0.4227, 0.6385, 0.4327, 0.649, 0.4327, 0.6365, 0.4227, 0.626, 0.4227, 0.626, 0.4327, 0.6365, 0.4327, 0.201, 0.6737, 0.399, 0.6737, 0.399, 0.5793, 0.201, 0.5793, 0.599, 0.1918, 0.599, 0.001001, 0.501, 0.001001, 0.501, 0.1918, 0.001001, 0.7701, 0.199, 0.7701, 0.199, 0.6757, 0.001001, 0.6757, 0.699, 0.3845, 0.699, 0.1938, 0.601, 0.1938, 0.601, 0.3845, 0.799, 0.9026, 0.799, 0.8926, 0.401, 0.8926, 0.401, 0.9026, 0.699, 0.1918, 0.699, 0.001001, 0.601, 0.001001, 0.601, 0.1918, 0.401, 0.6737, 0.599, 0.6737, 0.599, 0.5793, 0.401, 0.5793, 0.06741, 0.2865, 0.01202, 0.2422, 0.001001, 0.1759, 0.03951, 0.1187, 0.1095, 0.09739, 0.1929, 0.1462, 0.199, 0.1563, 0.199, 0.2464, 0.1413, 0.2882, 0.599, 0.3845, 0.599, 0.1938, 0.501, 0.1938, 0.501, 0.3845, 0.001001, 0.6737, 0.199, 0.6737, 0.199, 0.5793, 0.001001, 0.5793, 0.01219, 0.3359, 0.06764, 0.2917, 0.1414, 0.2902, 0.199, 0.3321, 0.199, 0.4217, 0.1924, 0.4327, 0.1092, 0.4809, 0.03932, 0.4594, 0.001001, 0.4021, 0.624, 0.6737, 0.624, 0.4829, 0.6135, 0.4829, 0.6135, 0.6737, 0.649, 0.4106, 0.6385, 0.4106, 0.6385, 0.4207, 0.649, 0.4207, 0.801, 0.7821, 0.999, 0.7821, 0.999, 0.7721, 0.801, 0.7721, 0.6115, 0.6737, 0.6115, 0.4829, 0.601, 0.4829, 0.601, 0.6737, 0.399, 0.9388, 0.399, 0.9287, 0.001001, 0.9287, 0.001001, 0.9388, 0.8865, 0.3865, 0.876, 0.3865, 0.876, 0.7701, 0.8865, 0.7701, 0.799, 0.9388, 0.799, 0.9287, 0.401, 0.9287, 0.401, 0.9388, 0.899, 0.001001, 0.8885, 0.001001, 0.8885, 0.3845, 0.899, 0.3845, 0.199, 0.5773, 0.199, 0.4829, 0.001001, 0.4829, 0.001001, 0.5773, 0.399, 0.09739, 0.351, 0.09739, 0.351, 0.4809, 0.399, 0.4809, 0.799, 0.9508, 0.799, 0.9408, 0.401, 0.9408, 0.401, 0.9508, 0.349, 0.09739, 0.301, 0.09739, 0.301, 0.4809, 0.349, 0.4809, 0.799, 0.9629, 0.799, 0.9528, 0.401, 0.9528, 0.401, 0.9629, 0.6365, 0.4829, 0.626, 0.4829, 0.626, 0.6737, 0.6365, 0.6737, 0.599, 0.4809, 0.599, 0.3865, 0.401, 0.3865, 0.401, 0.4809, 0.649, 0.4829, 0.6385, 0.4829, 0.6385, 0.6737, 0.649, 0.6737, 0.599, 0.5773, 0.599, 0.4829, 0.201, 0.4829, 0.201, 0.5773, 0.299, 0.09739, 0.201, 0.09739, 0.201, 0.4809, 0.299, 0.4809, 0.399, 0.987, 0.399, 0.9769, 0.001001, 0.9769, 0.001001, 0.987, 0.499, 0.001001, 0.401, 0.001001, 0.401, 0.3845, 0.499, 0.3845, 0.599, 0.6978, 0.599, 0.6757, 0.201, 0.6757, 0.201, 0.6978, 0.9365, 0.001001, 0.926, 0.001001, 0.926, 0.3845, 0.9365, 0.3845, 0.399, 0.09538, 0.399, 0.001001, 0.001001, 0.001001, 0.001001, 0.09538, 0.949, 0.001001, 0.9385, 0.001001, 0.9385, 0.3845, 0.949, 0.3845, 0.399, 0.9749, 0.399, 0.9649, 0.001001, 0.9649, 0.001001, 0.9749, 0.9115, 0.001001, 0.901, 0.001001, 0.901, 0.3845, 0.9115, 0.3845, 0.599, 0.7219, 0.599, 0.6998, 0.201, 0.6998, 0.201, 0.7219, 0.874, 0.3865, 0.8635, 0.3865, 0.8635, 0.7701, 0.874, 0.7701, 0.6365, 0.4106, 0.626, 0.4106, 0.626, 0.4207, 0.6365, 0.4207, 0.799, 0.9267, 0.799, 0.9167, 0.401, 0.9167, 0.401, 0.9267, 0.8365, 0.3865, 0.826, 0.3865, 0.826, 0.7701, 0.8365, 0.7701, 0.399, 0.8906, 0.399, 0.8805, 0.001001, 0.8805, 0.001001, 0.8906])
me_cylinder.use_remesh_preserve_volume = False
me_cylinder.use_remesh_preserve_attributes = False
me_cylinder.use_mirror_vertex_groups = False
me_cylinder.update()

# ---- objects
ob_cylinder_001 = bpy.data.objects.new('Cylinder.001', me_cylinder_001)
ob_cylinder = bpy.data.objects.new('Cylinder', me_cylinder)
ob_lamp = bpy.data.objects.new('Lamp', light_lamp)
ob_camera = bpy.data.objects.new('Camera', cam_camera)

# ---- transforms, parenting, visibility, modifiers, constraints
ob_cylinder_001.location = (0.0, 0.0, 0.0)
ob_cylinder_001.rotation_euler = (0.0, -0.0, 0.2024)
ob_cylinder_001.scale = (1.0, 1.0, -0.07039)
ob_cylinder_001.hide_viewport = True
ob_cylinder_001.lineart.crease_threshold = 0.0
ob_cylinder.location = (0.0, 0.2279, 0.3341)
ob_cylinder.rotation_euler = (0.0, -0.0, 0.2024)
ob_cylinder.scale = (1.0, 1.0, -0.07039)
ob_cylinder.lineart.crease_threshold = 0.0
ob_lamp.location = (4.076, 1.005, 5.904)
ob_lamp.rotation_euler = (0.6503, 0.05522, 1.866)
ob_lamp.lock_rotations_4d = False
ob_lamp.empty_display_type = 'ARROWS'
ob_lamp.color = (0.0, 0.0, 0.0, 0.0)
ob_lamp.lineart.crease_threshold = 0.0
ob_camera.location = (7.481, -6.508, 5.344)
ob_camera.rotation_euler = (1.109, 0.0, 0.8149)
ob_camera.lock_rotations_4d = False
ob_camera.empty_display_type = 'ARROWS'
ob_camera.color = (0.0, 0.0, 0.0, 0.0)
ob_camera.display_type = 'WIRE'
ob_camera.lineart.crease_threshold = 0.0

# ---- collection membership
col_collection_1.objects.link(ob_cylinder_001)
col_collection_1.objects.link(ob_cylinder)
col_collection_1.objects.link(ob_lamp)
col_collection_1.objects.link(ob_camera)

# ---- scene / render settings (as saved in the file)
scene.camera = ob_camera
scene.frame_start = 1; scene.frame_end = 250; scene.frame_set(1)
scene.render.engine = 'BLENDER_EEVEE_NEXT'
scene.render.resolution_percentage = 50
scene.render.dither_intensity = 0.0
scene.cycles.use_denoising = False
scene.cycles.samples = 128
scene.cycles.sampling_pattern = 'TABULATED_SOBOL'
scene.cycles.use_adaptive_sampling = False
scene.cycles.use_light_tree = False
scene.cycles.blur_glossy = 0.0
scene.cycles.sample_clamp_indirect = 0.0
scene.view_settings.view_transform = 'Standard'
bpy.context.view_layer.update()

